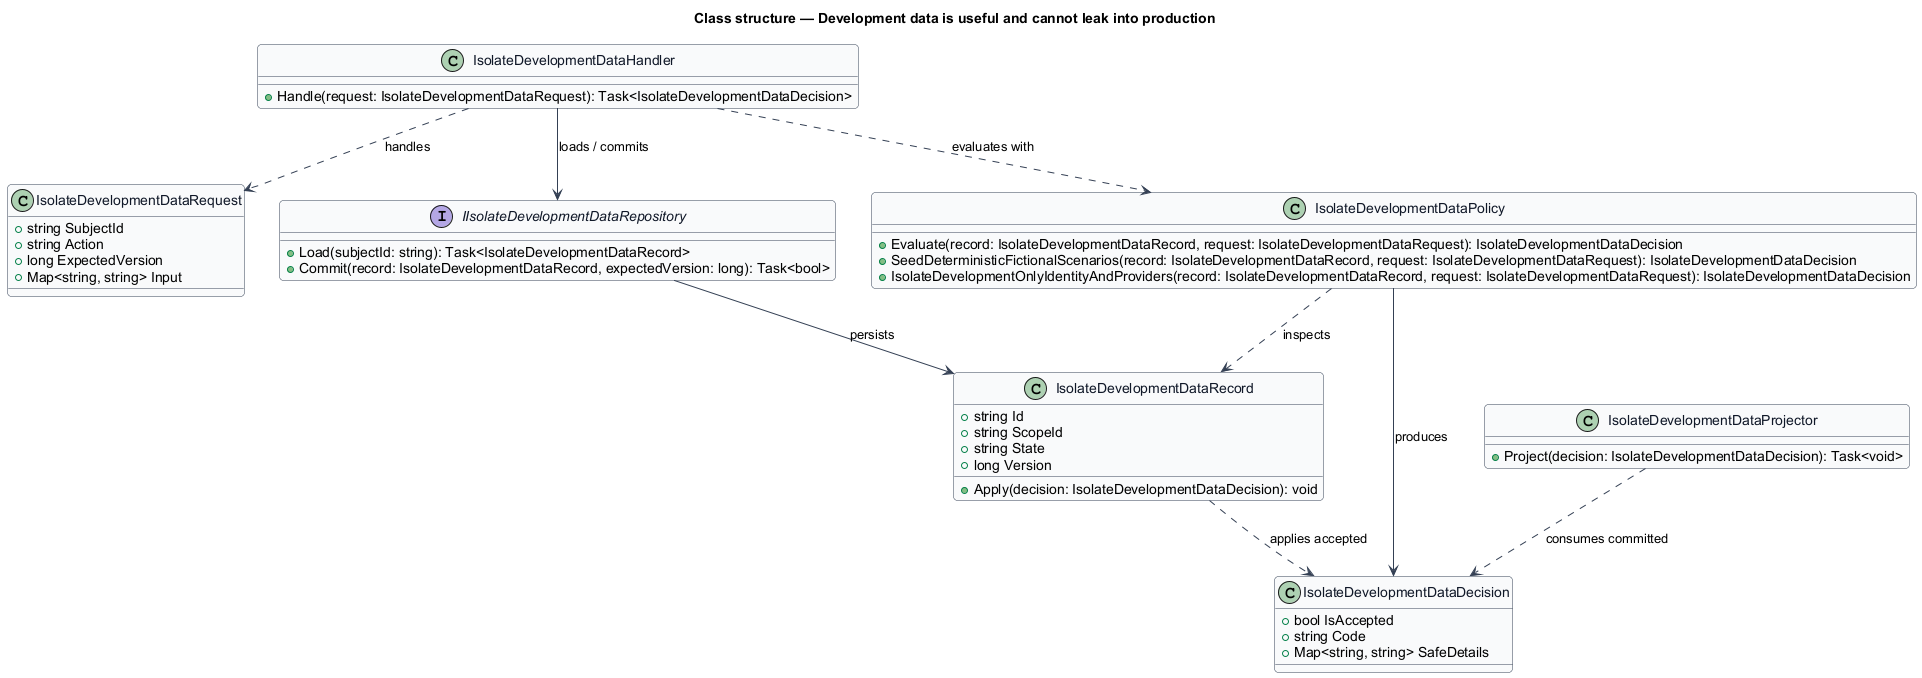

The diagram above was rendered by PlantUML. Its source (embedded in the PNG):
@startuml
skinparam backgroundColor #FFFFFF
skinparam shadowing false
skinparam roundcorner 8
skinparam defaultFontName Arial
skinparam ArrowColor #344054
skinparam class {
  BorderColor #344054
  FontColor #101828
  BackgroundColor #F9FAFB
}
title Class structure — Development data is useful and cannot leak into production

class IsolateDevelopmentDataRequest {
  +string SubjectId
  +string Action
  +long ExpectedVersion
  +Map<string, string> Input
}

class IsolateDevelopmentDataDecision {
  +bool IsAccepted
  +string Code
  +Map<string, string> SafeDetails
}

class IsolateDevelopmentDataRecord {
  +string Id
  +string ScopeId
  +string State
  +long Version
  +Apply(decision: IsolateDevelopmentDataDecision): void
}

interface IIsolateDevelopmentDataRepository {
  +Load(subjectId: string): Task<IsolateDevelopmentDataRecord>
  +Commit(record: IsolateDevelopmentDataRecord, expectedVersion: long): Task<bool>
}

class IsolateDevelopmentDataPolicy {
  +Evaluate(record: IsolateDevelopmentDataRecord, request: IsolateDevelopmentDataRequest): IsolateDevelopmentDataDecision
  +SeedDeterministicFictionalScenarios(record: IsolateDevelopmentDataRecord, request: IsolateDevelopmentDataRequest): IsolateDevelopmentDataDecision
  +IsolateDevelopmentOnlyIdentityAndProviders(record: IsolateDevelopmentDataRecord, request: IsolateDevelopmentDataRequest): IsolateDevelopmentDataDecision
}

class IsolateDevelopmentDataHandler {
  +Handle(request: IsolateDevelopmentDataRequest): Task<IsolateDevelopmentDataDecision>
}

class IsolateDevelopmentDataProjector {
  +Project(decision: IsolateDevelopmentDataDecision): Task<void>
}

IsolateDevelopmentDataHandler ..> IsolateDevelopmentDataRequest : handles
IsolateDevelopmentDataHandler ..> IsolateDevelopmentDataPolicy : evaluates with
IsolateDevelopmentDataHandler --> IIsolateDevelopmentDataRepository : loads / commits
IIsolateDevelopmentDataRepository --> IsolateDevelopmentDataRecord : persists
IsolateDevelopmentDataPolicy ..> IsolateDevelopmentDataRecord : inspects
IsolateDevelopmentDataPolicy --> IsolateDevelopmentDataDecision : produces
IsolateDevelopmentDataRecord ..> IsolateDevelopmentDataDecision : applies accepted
IsolateDevelopmentDataProjector ..> IsolateDevelopmentDataDecision : consumes committed
@enduml